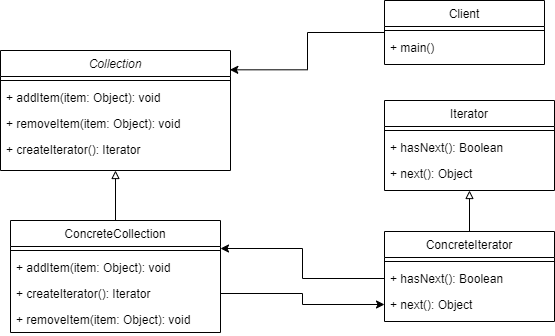

The diagram above was exported from draw.io. Its source (the exported page's mxGraphModel, read from the mxfile embedded in the PNG):
<mxGraphModel dx="1050" dy="540" grid="1" gridSize="10" guides="1" tooltips="1" connect="1" arrows="1" fold="1" page="1" pageScale="1" pageWidth="827" pageHeight="1169" math="0" shadow="0">
  <root>
    <mxCell id="WIyWlLk6GJQsqaUBKTNV-0" />
    <mxCell id="WIyWlLk6GJQsqaUBKTNV-1" parent="WIyWlLk6GJQsqaUBKTNV-0" />
    <mxCell id="zkfFHV4jXpPFQw0GAbJ--0" value="Collection" style="swimlane;fontStyle=2;align=center;verticalAlign=top;childLayout=stackLayout;horizontal=1;startSize=26;horizontalStack=0;resizeParent=1;resizeLast=0;collapsible=1;marginBottom=0;rounded=0;shadow=0;strokeWidth=1;" parent="WIyWlLk6GJQsqaUBKTNV-1" vertex="1">
      <mxGeometry x="137" y="190" width="230" height="120" as="geometry">
        <mxRectangle x="230" y="140" width="160" height="26" as="alternateBounds" />
      </mxGeometry>
    </mxCell>
    <mxCell id="zkfFHV4jXpPFQw0GAbJ--4" value="" style="line;html=1;strokeWidth=1;align=left;verticalAlign=middle;spacingTop=-1;spacingLeft=3;spacingRight=3;rotatable=0;labelPosition=right;points=[];portConstraint=eastwest;" parent="zkfFHV4jXpPFQw0GAbJ--0" vertex="1">
      <mxGeometry y="26" width="230" height="8" as="geometry" />
    </mxCell>
    <mxCell id="zkfFHV4jXpPFQw0GAbJ--5" value="+ addItem(item: Object): void" style="text;align=left;verticalAlign=top;spacingLeft=4;spacingRight=4;overflow=hidden;rotatable=0;points=[[0,0.5],[1,0.5]];portConstraint=eastwest;" parent="zkfFHV4jXpPFQw0GAbJ--0" vertex="1">
      <mxGeometry y="34" width="230" height="26" as="geometry" />
    </mxCell>
    <mxCell id="KHxrTD696sN3pnnfLddI-0" value="+ removeItem(item: Object): void" style="text;align=left;verticalAlign=top;spacingLeft=4;spacingRight=4;overflow=hidden;rotatable=0;points=[[0,0.5],[1,0.5]];portConstraint=eastwest;" parent="zkfFHV4jXpPFQw0GAbJ--0" vertex="1">
      <mxGeometry y="60" width="230" height="26" as="geometry" />
    </mxCell>
    <mxCell id="qvIWb-c7ueKeYbbZPcr1-5" value="+ createIterator(): Iterator" style="text;align=left;verticalAlign=top;spacingLeft=4;spacingRight=4;overflow=hidden;rotatable=0;points=[[0,0.5],[1,0.5]];portConstraint=eastwest;" vertex="1" parent="zkfFHV4jXpPFQw0GAbJ--0">
      <mxGeometry y="86" width="230" height="26" as="geometry" />
    </mxCell>
    <mxCell id="qvIWb-c7ueKeYbbZPcr1-9" style="edgeStyle=orthogonalEdgeStyle;rounded=0;orthogonalLoop=1;jettySize=auto;html=1;entryX=0.5;entryY=1;entryDx=0;entryDy=0;endArrow=block;endFill=0;" edge="1" parent="WIyWlLk6GJQsqaUBKTNV-1" source="zkfFHV4jXpPFQw0GAbJ--13" target="zkfFHV4jXpPFQw0GAbJ--0">
      <mxGeometry relative="1" as="geometry" />
    </mxCell>
    <mxCell id="zkfFHV4jXpPFQw0GAbJ--13" value="ConcreteCollection" style="swimlane;fontStyle=0;align=center;verticalAlign=top;childLayout=stackLayout;horizontal=1;startSize=26;horizontalStack=0;resizeParent=1;resizeLast=0;collapsible=1;marginBottom=0;rounded=0;shadow=0;strokeWidth=1;" parent="WIyWlLk6GJQsqaUBKTNV-1" vertex="1">
      <mxGeometry x="147" y="360" width="210" height="112" as="geometry">
        <mxRectangle x="340" y="380" width="170" height="26" as="alternateBounds" />
      </mxGeometry>
    </mxCell>
    <mxCell id="zkfFHV4jXpPFQw0GAbJ--15" value="" style="line;html=1;strokeWidth=1;align=left;verticalAlign=middle;spacingTop=-1;spacingLeft=3;spacingRight=3;rotatable=0;labelPosition=right;points=[];portConstraint=eastwest;" parent="zkfFHV4jXpPFQw0GAbJ--13" vertex="1">
      <mxGeometry y="26" width="210" height="8" as="geometry" />
    </mxCell>
    <mxCell id="qvIWb-c7ueKeYbbZPcr1-6" value="+ addItem(item: Object): void" style="text;align=left;verticalAlign=top;spacingLeft=4;spacingRight=4;overflow=hidden;rotatable=0;points=[[0,0.5],[1,0.5]];portConstraint=eastwest;" vertex="1" parent="zkfFHV4jXpPFQw0GAbJ--13">
      <mxGeometry y="34" width="210" height="26" as="geometry" />
    </mxCell>
    <mxCell id="qvIWb-c7ueKeYbbZPcr1-8" value="+ createIterator(): Iterator" style="text;align=left;verticalAlign=top;spacingLeft=4;spacingRight=4;overflow=hidden;rotatable=0;points=[[0,0.5],[1,0.5]];portConstraint=eastwest;" vertex="1" parent="zkfFHV4jXpPFQw0GAbJ--13">
      <mxGeometry y="60" width="210" height="26" as="geometry" />
    </mxCell>
    <mxCell id="qvIWb-c7ueKeYbbZPcr1-7" value="+ removeItem(item: Object): void" style="text;align=left;verticalAlign=top;spacingLeft=4;spacingRight=4;overflow=hidden;rotatable=0;points=[[0,0.5],[1,0.5]];portConstraint=eastwest;" vertex="1" parent="zkfFHV4jXpPFQw0GAbJ--13">
      <mxGeometry y="86" width="210" height="26" as="geometry" />
    </mxCell>
    <mxCell id="KHxrTD696sN3pnnfLddI-2" style="edgeStyle=orthogonalEdgeStyle;rounded=0;orthogonalLoop=1;jettySize=auto;html=1;entryX=0.997;entryY=0.161;entryDx=0;entryDy=0;entryPerimeter=0;" parent="WIyWlLk6GJQsqaUBKTNV-1" source="zkfFHV4jXpPFQw0GAbJ--17" target="zkfFHV4jXpPFQw0GAbJ--0" edge="1">
      <mxGeometry relative="1" as="geometry" />
    </mxCell>
    <mxCell id="zkfFHV4jXpPFQw0GAbJ--17" value="Client" style="swimlane;fontStyle=0;align=center;verticalAlign=top;childLayout=stackLayout;horizontal=1;startSize=26;horizontalStack=0;resizeParent=1;resizeLast=0;collapsible=1;marginBottom=0;rounded=0;shadow=0;strokeWidth=1;" parent="WIyWlLk6GJQsqaUBKTNV-1" vertex="1">
      <mxGeometry x="521" y="140" width="160" height="64" as="geometry">
        <mxRectangle x="550" y="140" width="160" height="26" as="alternateBounds" />
      </mxGeometry>
    </mxCell>
    <mxCell id="zkfFHV4jXpPFQw0GAbJ--23" value="" style="line;html=1;strokeWidth=1;align=left;verticalAlign=middle;spacingTop=-1;spacingLeft=3;spacingRight=3;rotatable=0;labelPosition=right;points=[];portConstraint=eastwest;" parent="zkfFHV4jXpPFQw0GAbJ--17" vertex="1">
      <mxGeometry y="26" width="160" height="8" as="geometry" />
    </mxCell>
    <mxCell id="zkfFHV4jXpPFQw0GAbJ--25" value="+ main()" style="text;align=left;verticalAlign=top;spacingLeft=4;spacingRight=4;overflow=hidden;rotatable=0;points=[[0,0.5],[1,0.5]];portConstraint=eastwest;" parent="zkfFHV4jXpPFQw0GAbJ--17" vertex="1">
      <mxGeometry y="34" width="160" height="26" as="geometry" />
    </mxCell>
    <mxCell id="S5eXU1dWdx-DGwuJM5V_-12" value="Iterator" style="swimlane;fontStyle=0;align=center;verticalAlign=top;childLayout=stackLayout;horizontal=1;startSize=26;horizontalStack=0;resizeParent=1;resizeLast=0;collapsible=1;marginBottom=0;rounded=0;shadow=0;strokeWidth=1;" parent="WIyWlLk6GJQsqaUBKTNV-1" vertex="1">
      <mxGeometry x="521" y="240" width="170" height="90" as="geometry">
        <mxRectangle x="130" y="380" width="160" height="26" as="alternateBounds" />
      </mxGeometry>
    </mxCell>
    <mxCell id="S5eXU1dWdx-DGwuJM5V_-14" value="" style="line;html=1;strokeWidth=1;align=left;verticalAlign=middle;spacingTop=-1;spacingLeft=3;spacingRight=3;rotatable=0;labelPosition=right;points=[];portConstraint=eastwest;" parent="S5eXU1dWdx-DGwuJM5V_-12" vertex="1">
      <mxGeometry y="26" width="170" height="8" as="geometry" />
    </mxCell>
    <mxCell id="S5eXU1dWdx-DGwuJM5V_-15" value="+ hasNext(): Boolean" style="text;align=left;verticalAlign=top;spacingLeft=4;spacingRight=4;overflow=hidden;rotatable=0;points=[[0,0.5],[1,0.5]];portConstraint=eastwest;" parent="S5eXU1dWdx-DGwuJM5V_-12" vertex="1">
      <mxGeometry y="34" width="170" height="26" as="geometry" />
    </mxCell>
    <mxCell id="S5eXU1dWdx-DGwuJM5V_-17" value="+ next(): Object" style="text;align=left;verticalAlign=top;spacingLeft=4;spacingRight=4;overflow=hidden;rotatable=0;points=[[0,0.5],[1,0.5]];portConstraint=eastwest;" parent="S5eXU1dWdx-DGwuJM5V_-12" vertex="1">
      <mxGeometry y="60" width="170" height="26" as="geometry" />
    </mxCell>
    <mxCell id="qvIWb-c7ueKeYbbZPcr1-4" style="edgeStyle=orthogonalEdgeStyle;rounded=0;orthogonalLoop=1;jettySize=auto;html=1;entryX=0.5;entryY=1;entryDx=0;entryDy=0;endArrow=block;endFill=0;" edge="1" parent="WIyWlLk6GJQsqaUBKTNV-1" source="qvIWb-c7ueKeYbbZPcr1-0" target="S5eXU1dWdx-DGwuJM5V_-12">
      <mxGeometry relative="1" as="geometry" />
    </mxCell>
    <mxCell id="qvIWb-c7ueKeYbbZPcr1-0" value="ConcreteIterator" style="swimlane;fontStyle=0;align=center;verticalAlign=top;childLayout=stackLayout;horizontal=1;startSize=26;horizontalStack=0;resizeParent=1;resizeLast=0;collapsible=1;marginBottom=0;rounded=0;shadow=0;strokeWidth=1;" vertex="1" parent="WIyWlLk6GJQsqaUBKTNV-1">
      <mxGeometry x="521" y="371" width="170" height="90" as="geometry">
        <mxRectangle x="130" y="380" width="160" height="26" as="alternateBounds" />
      </mxGeometry>
    </mxCell>
    <mxCell id="qvIWb-c7ueKeYbbZPcr1-1" value="" style="line;html=1;strokeWidth=1;align=left;verticalAlign=middle;spacingTop=-1;spacingLeft=3;spacingRight=3;rotatable=0;labelPosition=right;points=[];portConstraint=eastwest;" vertex="1" parent="qvIWb-c7ueKeYbbZPcr1-0">
      <mxGeometry y="26" width="170" height="8" as="geometry" />
    </mxCell>
    <mxCell id="qvIWb-c7ueKeYbbZPcr1-2" value="+ hasNext(): Boolean" style="text;align=left;verticalAlign=top;spacingLeft=4;spacingRight=4;overflow=hidden;rotatable=0;points=[[0,0.5],[1,0.5]];portConstraint=eastwest;" vertex="1" parent="qvIWb-c7ueKeYbbZPcr1-0">
      <mxGeometry y="34" width="170" height="26" as="geometry" />
    </mxCell>
    <mxCell id="qvIWb-c7ueKeYbbZPcr1-3" value="+ next(): Object" style="text;align=left;verticalAlign=top;spacingLeft=4;spacingRight=4;overflow=hidden;rotatable=0;points=[[0,0.5],[1,0.5]];portConstraint=eastwest;" vertex="1" parent="qvIWb-c7ueKeYbbZPcr1-0">
      <mxGeometry y="60" width="170" height="26" as="geometry" />
    </mxCell>
    <mxCell id="qvIWb-c7ueKeYbbZPcr1-10" style="edgeStyle=orthogonalEdgeStyle;rounded=0;orthogonalLoop=1;jettySize=auto;html=1;entryX=1;entryY=0.25;entryDx=0;entryDy=0;endArrow=classic;endFill=1;" edge="1" parent="WIyWlLk6GJQsqaUBKTNV-1" source="qvIWb-c7ueKeYbbZPcr1-2" target="zkfFHV4jXpPFQw0GAbJ--13">
      <mxGeometry relative="1" as="geometry" />
    </mxCell>
    <mxCell id="qvIWb-c7ueKeYbbZPcr1-11" style="edgeStyle=orthogonalEdgeStyle;rounded=0;orthogonalLoop=1;jettySize=auto;html=1;entryX=0;entryY=0.5;entryDx=0;entryDy=0;endArrow=classic;endFill=1;" edge="1" parent="WIyWlLk6GJQsqaUBKTNV-1" source="qvIWb-c7ueKeYbbZPcr1-8" target="qvIWb-c7ueKeYbbZPcr1-3">
      <mxGeometry relative="1" as="geometry" />
    </mxCell>
  </root>
</mxGraphModel>